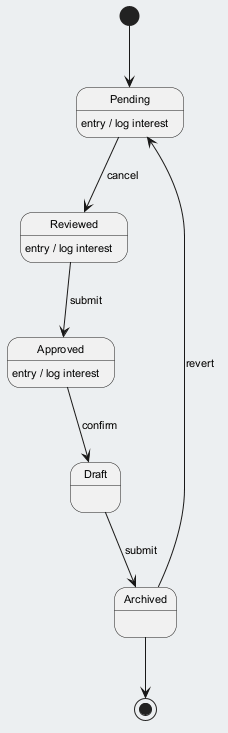

The diagram above was rendered by PlantUML. Its source (embedded in the PNG):
@startuml
skinparam backgroundColor #ECEFF1
skinparam classBackgroundColor #FFFFFF
skinparam classBorderColor #455A64
skinparam defaultFontSize 11
[*] --> Pending
Pending --> Reviewed : cancel
Pending : entry / log interest
Reviewed --> Approved : submit
Reviewed : entry / log interest
Approved --> Draft : confirm
Approved : entry / log interest
Draft --> Archived : submit
Archived --> Pending : revert
Archived --> [*]
@enduml